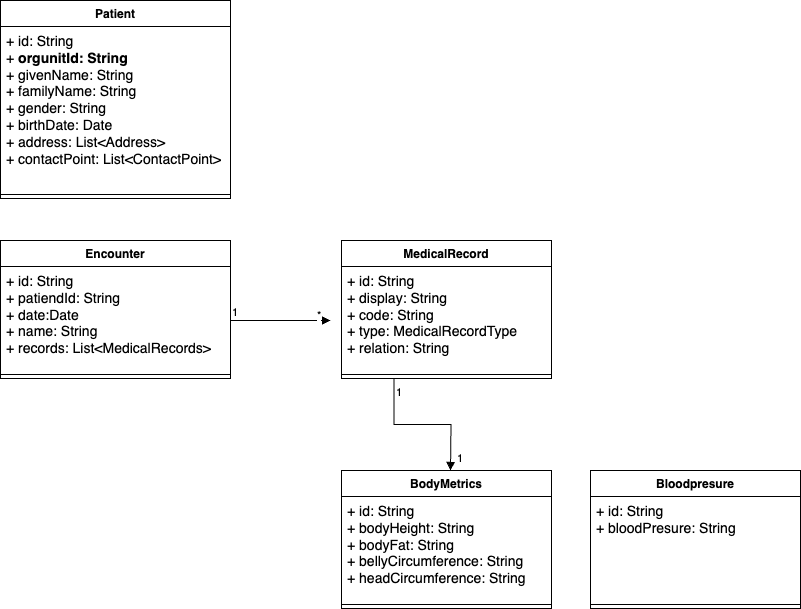

The diagram above was exported from draw.io. Its source (the exported page's mxGraphModel, read from the mxfile embedded in the PNG):
<mxGraphModel dx="2074" dy="1214" grid="1" gridSize="10" guides="1" tooltips="1" connect="1" arrows="1" fold="1" page="1" pageScale="1" pageWidth="827" pageHeight="1169" math="0" shadow="0">
  <root>
    <mxCell id="0" />
    <mxCell id="1" parent="0" />
    <mxCell id="7tsFfhqOV2eTebvIQZ4a-1" value="MedicalRecord&lt;br&gt;" style="swimlane;fontStyle=1;align=center;verticalAlign=top;childLayout=stackLayout;horizontal=1;startSize=26;horizontalStack=0;resizeParent=1;resizeParentMax=0;resizeLast=0;collapsible=1;marginBottom=0;whiteSpace=wrap;html=1;" parent="1" vertex="1">
      <mxGeometry x="381" y="280" width="210" height="138" as="geometry" />
    </mxCell>
    <mxCell id="7tsFfhqOV2eTebvIQZ4a-2" value="&lt;font style=&quot;font-size: 14px;&quot;&gt;+ id: String&lt;br&gt;+ display: String&lt;br&gt;+ code: String&lt;br&gt;+ type: MedicalRecordType&lt;br&gt;+ relation: String&lt;br&gt;&lt;/font&gt;" style="text;strokeColor=none;fillColor=none;align=left;verticalAlign=top;spacingLeft=4;spacingRight=4;overflow=hidden;rotatable=0;points=[[0,0.5],[1,0.5]];portConstraint=eastwest;whiteSpace=wrap;html=1;" parent="7tsFfhqOV2eTebvIQZ4a-1" vertex="1">
      <mxGeometry y="26" width="210" height="104" as="geometry" />
    </mxCell>
    <mxCell id="7tsFfhqOV2eTebvIQZ4a-3" value="" style="line;strokeWidth=1;fillColor=none;align=left;verticalAlign=middle;spacingTop=-1;spacingLeft=3;spacingRight=3;rotatable=0;labelPosition=right;points=[];portConstraint=eastwest;strokeColor=inherit;" parent="7tsFfhqOV2eTebvIQZ4a-1" vertex="1">
      <mxGeometry y="130" width="210" height="8" as="geometry" />
    </mxCell>
    <mxCell id="7tsFfhqOV2eTebvIQZ4a-5" value="Encounter" style="swimlane;fontStyle=1;align=center;verticalAlign=top;childLayout=stackLayout;horizontal=1;startSize=26;horizontalStack=0;resizeParent=1;resizeParentMax=0;resizeLast=0;collapsible=1;marginBottom=0;whiteSpace=wrap;html=1;" parent="1" vertex="1">
      <mxGeometry x="40" y="280" width="230" height="138" as="geometry" />
    </mxCell>
    <mxCell id="7tsFfhqOV2eTebvIQZ4a-6" value="&lt;font style=&quot;font-size: 14px;&quot;&gt;+ id: String&lt;br&gt;+ patiendId: String&lt;br&gt;+ date:Date&lt;br&gt;+ name: String&lt;br&gt;+ records: List&amp;lt;MedicalRecords&amp;gt;&lt;br&gt;&lt;br&gt;&lt;/font&gt;" style="text;strokeColor=none;fillColor=none;align=left;verticalAlign=top;spacingLeft=4;spacingRight=4;overflow=hidden;rotatable=0;points=[[0,0.5],[1,0.5]];portConstraint=eastwest;whiteSpace=wrap;html=1;" parent="7tsFfhqOV2eTebvIQZ4a-5" vertex="1">
      <mxGeometry y="26" width="230" height="104" as="geometry" />
    </mxCell>
    <mxCell id="7tsFfhqOV2eTebvIQZ4a-7" value="" style="line;strokeWidth=1;fillColor=none;align=left;verticalAlign=middle;spacingTop=-1;spacingLeft=3;spacingRight=3;rotatable=0;labelPosition=right;points=[];portConstraint=eastwest;strokeColor=inherit;" parent="7tsFfhqOV2eTebvIQZ4a-5" vertex="1">
      <mxGeometry y="130" width="230" height="8" as="geometry" />
    </mxCell>
    <mxCell id="7tsFfhqOV2eTebvIQZ4a-8" value="" style="endArrow=block;endFill=1;html=1;edgeStyle=orthogonalEdgeStyle;align=left;verticalAlign=top;rounded=0;" parent="1" edge="1">
      <mxGeometry x="-1" relative="1" as="geometry">
        <mxPoint x="270" y="360" as="sourcePoint" />
        <mxPoint x="370" y="360" as="targetPoint" />
      </mxGeometry>
    </mxCell>
    <mxCell id="7tsFfhqOV2eTebvIQZ4a-9" value="1" style="edgeLabel;resizable=0;html=1;align=left;verticalAlign=bottom;" parent="7tsFfhqOV2eTebvIQZ4a-8" connectable="0" vertex="1">
      <mxGeometry x="-1" relative="1" as="geometry" />
    </mxCell>
    <mxCell id="7tsFfhqOV2eTebvIQZ4a-13" value="*" style="edgeLabel;resizable=0;html=1;align=left;verticalAlign=bottom;" parent="1" connectable="0" vertex="1">
      <mxGeometry x="280" y="380" as="geometry">
        <mxPoint x="75" y="-17" as="offset" />
      </mxGeometry>
    </mxCell>
    <mxCell id="7tsFfhqOV2eTebvIQZ4a-14" value="BodyMetrics" style="swimlane;fontStyle=1;align=center;verticalAlign=top;childLayout=stackLayout;horizontal=1;startSize=26;horizontalStack=0;resizeParent=1;resizeParentMax=0;resizeLast=0;collapsible=1;marginBottom=0;whiteSpace=wrap;html=1;" parent="1" vertex="1">
      <mxGeometry x="381" y="510" width="210" height="138" as="geometry" />
    </mxCell>
    <mxCell id="7tsFfhqOV2eTebvIQZ4a-15" value="&lt;font style=&quot;font-size: 14px;&quot;&gt;+ id: String&lt;br&gt;+ bodyHeight: String&lt;br&gt;+ bodyFat: String&lt;br&gt;+ bellyCircumference&lt;span style=&quot;background-color: initial;&quot;&gt;: String&lt;/span&gt;&lt;br&gt;+ headCircumference&lt;span style=&quot;background-color: initial;&quot;&gt;: String&lt;/span&gt;&lt;br&gt;&lt;/font&gt;" style="text;strokeColor=none;fillColor=none;align=left;verticalAlign=top;spacingLeft=4;spacingRight=4;overflow=hidden;rotatable=0;points=[[0,0.5],[1,0.5]];portConstraint=eastwest;whiteSpace=wrap;html=1;" parent="7tsFfhqOV2eTebvIQZ4a-14" vertex="1">
      <mxGeometry y="26" width="210" height="104" as="geometry" />
    </mxCell>
    <mxCell id="7tsFfhqOV2eTebvIQZ4a-16" value="" style="line;strokeWidth=1;fillColor=none;align=left;verticalAlign=middle;spacingTop=-1;spacingLeft=3;spacingRight=3;rotatable=0;labelPosition=right;points=[];portConstraint=eastwest;strokeColor=inherit;" parent="7tsFfhqOV2eTebvIQZ4a-14" vertex="1">
      <mxGeometry y="130" width="210" height="8" as="geometry" />
    </mxCell>
    <mxCell id="7tsFfhqOV2eTebvIQZ4a-25" value="" style="endArrow=block;endFill=1;html=1;edgeStyle=orthogonalEdgeStyle;align=left;verticalAlign=top;rounded=0;exitX=0.25;exitY=1;exitDx=0;exitDy=0;" parent="1" source="7tsFfhqOV2eTebvIQZ4a-1" edge="1">
      <mxGeometry x="-1" relative="1" as="geometry">
        <mxPoint x="330" y="560" as="sourcePoint" />
        <mxPoint x="490" y="510" as="targetPoint" />
      </mxGeometry>
    </mxCell>
    <mxCell id="7tsFfhqOV2eTebvIQZ4a-26" value="1" style="edgeLabel;resizable=0;html=1;align=left;verticalAlign=bottom;" parent="7tsFfhqOV2eTebvIQZ4a-25" connectable="0" vertex="1">
      <mxGeometry x="-1" relative="1" as="geometry">
        <mxPoint y="22" as="offset" />
      </mxGeometry>
    </mxCell>
    <mxCell id="7tsFfhqOV2eTebvIQZ4a-27" value="1" style="edgeLabel;resizable=0;html=1;align=left;verticalAlign=bottom;" parent="1" connectable="0" vertex="1">
      <mxGeometry x="443.5" y="450" as="geometry">
        <mxPoint x="51" y="56" as="offset" />
      </mxGeometry>
    </mxCell>
    <mxCell id="7tsFfhqOV2eTebvIQZ4a-29" value="Bloodpresure" style="swimlane;fontStyle=1;align=center;verticalAlign=top;childLayout=stackLayout;horizontal=1;startSize=26;horizontalStack=0;resizeParent=1;resizeParentMax=0;resizeLast=0;collapsible=1;marginBottom=0;whiteSpace=wrap;html=1;" parent="1" vertex="1">
      <mxGeometry x="630" y="510" width="210" height="138" as="geometry" />
    </mxCell>
    <mxCell id="7tsFfhqOV2eTebvIQZ4a-30" value="&lt;font style=&quot;font-size: 14px;&quot;&gt;+ id: String&lt;br&gt;+ bloodPresure: String&lt;br&gt;&lt;/font&gt;" style="text;strokeColor=none;fillColor=none;align=left;verticalAlign=top;spacingLeft=4;spacingRight=4;overflow=hidden;rotatable=0;points=[[0,0.5],[1,0.5]];portConstraint=eastwest;whiteSpace=wrap;html=1;" parent="7tsFfhqOV2eTebvIQZ4a-29" vertex="1">
      <mxGeometry y="26" width="210" height="104" as="geometry" />
    </mxCell>
    <mxCell id="7tsFfhqOV2eTebvIQZ4a-31" value="" style="line;strokeWidth=1;fillColor=none;align=left;verticalAlign=middle;spacingTop=-1;spacingLeft=3;spacingRight=3;rotatable=0;labelPosition=right;points=[];portConstraint=eastwest;strokeColor=inherit;" parent="7tsFfhqOV2eTebvIQZ4a-29" vertex="1">
      <mxGeometry y="130" width="210" height="8" as="geometry" />
    </mxCell>
    <mxCell id="20QC5NWVuhOlgC1ony_D-5" value="Patient" style="swimlane;fontStyle=1;align=center;verticalAlign=top;childLayout=stackLayout;horizontal=1;startSize=26;horizontalStack=0;resizeParent=1;resizeParentMax=0;resizeLast=0;collapsible=1;marginBottom=0;whiteSpace=wrap;html=1;" vertex="1" parent="1">
      <mxGeometry x="40" y="40" width="230" height="198" as="geometry" />
    </mxCell>
    <mxCell id="20QC5NWVuhOlgC1ony_D-6" value="&lt;font style=&quot;font-size: 14px;&quot;&gt;+ id: String&lt;br&gt;+ &lt;b&gt;orgunitId: String&lt;/b&gt;&lt;br&gt;+ givenName: String&lt;br&gt;+ familyName: String&lt;br&gt;+ gender: String&lt;br&gt;+ birthDate: Date&lt;br&gt;+ address: List&amp;lt;Address&amp;gt;&lt;br&gt;+ contactPoint: List&amp;lt;ContactPoint&amp;gt;&lt;br&gt;&lt;br&gt;&lt;/font&gt;" style="text;strokeColor=none;fillColor=none;align=left;verticalAlign=top;spacingLeft=4;spacingRight=4;overflow=hidden;rotatable=0;points=[[0,0.5],[1,0.5]];portConstraint=eastwest;whiteSpace=wrap;html=1;" vertex="1" parent="20QC5NWVuhOlgC1ony_D-5">
      <mxGeometry y="26" width="230" height="164" as="geometry" />
    </mxCell>
    <mxCell id="20QC5NWVuhOlgC1ony_D-7" value="" style="line;strokeWidth=1;fillColor=none;align=left;verticalAlign=middle;spacingTop=-1;spacingLeft=3;spacingRight=3;rotatable=0;labelPosition=right;points=[];portConstraint=eastwest;strokeColor=inherit;" vertex="1" parent="20QC5NWVuhOlgC1ony_D-5">
      <mxGeometry y="190" width="230" height="8" as="geometry" />
    </mxCell>
  </root>
</mxGraphModel>